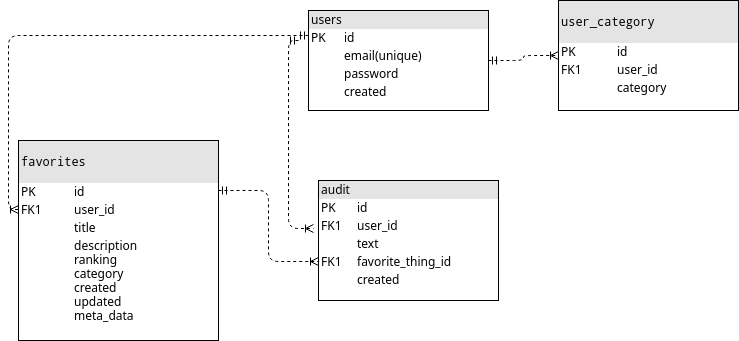

The diagram above was exported from draw.io. Its source (the exported page's mxGraphModel, read from the mxfile embedded in the PNG):
<mxGraphModel dx="840" dy="424" grid="1" gridSize="10" guides="1" tooltips="1" connect="1" arrows="1" fold="1" page="1" pageScale="1" pageWidth="1100" pageHeight="850" background="#ffffff" math="0" shadow="0">
  <root>
    <mxCell id="0" />
    <mxCell id="1" parent="0" />
    <mxCell id="2ed32ef02a7f4228-18" style="edgeStyle=orthogonalEdgeStyle;html=1;entryX=-0.028;entryY=0.4;dashed=1;labelBackgroundColor=none;startArrow=ERmandOne;endArrow=ERoneToMany;fontFamily=Verdana;fontSize=12;align=left;entryDx=0;entryDy=0;entryPerimeter=0;" parent="1" target="2ed32ef02a7f4228-8" edge="1">
      <mxGeometry relative="1" as="geometry">
        <mxPoint x="440" y="140" as="sourcePoint" />
        <Array as="points">
          <mxPoint x="430" y="140" />
          <mxPoint x="430" y="328" />
        </Array>
      </mxGeometry>
    </mxCell>
    <mxCell id="2ed32ef02a7f4228-20" style="edgeStyle=orthogonalEdgeStyle;html=1;dashed=1;labelBackgroundColor=none;startArrow=ERmandOne;endArrow=ERoneToMany;fontFamily=Verdana;fontSize=12;align=left;" parent="1" source="2ed32ef02a7f4228-2" target="2ed32ef02a7f4228-11" edge="1">
      <mxGeometry relative="1" as="geometry" />
    </mxCell>
    <mxCell id="2ed32ef02a7f4228-2" value="&lt;div style=&quot;box-sizing: border-box ; width: 100% ; background: #e4e4e4 ; padding: 2px&quot;&gt;users&lt;/div&gt;&lt;table style=&quot;width: 100% ; font-size: 1em&quot; cellpadding=&quot;2&quot; cellspacing=&quot;0&quot;&gt;&lt;tbody&gt;&lt;tr&gt;&lt;td&gt;PK&lt;/td&gt;&lt;td&gt;id&lt;/td&gt;&lt;/tr&gt;&lt;tr&gt;&lt;td&gt;&lt;br&gt;&lt;/td&gt;&lt;td&gt;email(unique)&lt;/td&gt;&lt;/tr&gt;&lt;tr&gt;&lt;td&gt;&lt;/td&gt;&lt;td&gt;password&lt;/td&gt;&lt;/tr&gt;&lt;tr&gt;&lt;td&gt;&lt;br&gt;&lt;/td&gt;&lt;td&gt;created&lt;/td&gt;&lt;/tr&gt;&lt;tr&gt;&lt;td&gt;&lt;br&gt;&lt;/td&gt;&lt;td&gt;&lt;br&gt;&lt;/td&gt;&lt;/tr&gt;&lt;tr&gt;&lt;td&gt;&lt;br&gt;&lt;/td&gt;&lt;td&gt;&lt;br&gt;&lt;/td&gt;&lt;/tr&gt;&lt;/tbody&gt;&lt;/table&gt;" style="verticalAlign=top;align=left;overflow=fill;html=1;rounded=0;shadow=0;comic=0;labelBackgroundColor=none;strokeColor=#000000;strokeWidth=1;fillColor=#ffffff;fontFamily=Verdana;fontSize=12;fontColor=#000000;" parent="1" vertex="1">
      <mxGeometry x="450" y="110" width="180" height="100" as="geometry" />
    </mxCell>
    <mxCell id="2ed32ef02a7f4228-22" style="edgeStyle=orthogonalEdgeStyle;html=1;entryX=0;entryY=0.675;dashed=1;labelBackgroundColor=none;startArrow=ERmandOne;endArrow=ERoneToMany;fontFamily=Verdana;fontSize=12;align=left;exitX=1;exitY=0.25;exitDx=0;exitDy=0;entryDx=0;entryDy=0;entryPerimeter=0;" parent="1" source="2ed32ef02a7f4228-3" target="2ed32ef02a7f4228-8" edge="1">
      <mxGeometry relative="1" as="geometry">
        <mxPoint x="450" y="360" as="targetPoint" />
      </mxGeometry>
    </mxCell>
    <mxCell id="2ed32ef02a7f4228-3" value="&lt;div style=&quot;box-sizing: border-box ; width: 100% ; background: #e4e4e4 ; padding: 2px&quot;&gt;&lt;pre&gt;&lt;span&gt;favorites&lt;/span&gt;&lt;/pre&gt;&lt;/div&gt;&lt;table style=&quot;width: 100% ; font-size: 1em&quot; cellpadding=&quot;2&quot; cellspacing=&quot;0&quot;&gt;&lt;tbody&gt;&lt;tr&gt;&lt;td&gt;PK&lt;/td&gt;&lt;td&gt;id&lt;/td&gt;&lt;/tr&gt;&lt;tr&gt;&lt;td&gt;FK1&lt;/td&gt;&lt;td&gt;user_id&lt;/td&gt;&lt;/tr&gt;&lt;tr&gt;&lt;td&gt;&lt;/td&gt;&lt;td&gt;title&lt;/td&gt;&lt;/tr&gt;&lt;tr&gt;&lt;td&gt;&lt;br&gt;&lt;/td&gt;&lt;td&gt;description&lt;br&gt;ranking&lt;br&gt;category&lt;br&gt;created&lt;br&gt;updated&lt;br&gt;meta_data&lt;/td&gt;&lt;/tr&gt;&lt;/tbody&gt;&lt;/table&gt;" style="verticalAlign=top;align=left;overflow=fill;html=1;rounded=0;shadow=0;comic=0;labelBackgroundColor=none;strokeColor=#000000;strokeWidth=1;fillColor=#ffffff;fontFamily=Verdana;fontSize=12;fontColor=#000000;" parent="1" vertex="1">
      <mxGeometry x="160" y="240" width="200" height="200" as="geometry" />
    </mxCell>
    <mxCell id="2ed32ef02a7f4228-8" value="&lt;div style=&quot;box-sizing: border-box ; width: 100% ; background: #e4e4e4 ; padding: 2px&quot;&gt;audit&lt;/div&gt;&lt;table style=&quot;width: 100% ; font-size: 1em&quot; cellpadding=&quot;2&quot; cellspacing=&quot;0&quot;&gt;&lt;tbody&gt;&lt;tr&gt;&lt;td&gt;PK&lt;/td&gt;&lt;td&gt;id&lt;/td&gt;&lt;/tr&gt;&lt;tr&gt;&lt;td&gt;FK1&lt;/td&gt;&lt;td&gt;user_id&lt;/td&gt;&lt;/tr&gt;&lt;tr&gt;&lt;td&gt;&lt;/td&gt;&lt;td&gt;text&lt;/td&gt;&lt;/tr&gt;&lt;tr&gt;&lt;td&gt;FK1&lt;br&gt;&lt;/td&gt;&lt;td&gt;favorite_thing_id&lt;br&gt;&lt;/td&gt;&lt;/tr&gt;&lt;tr&gt;&lt;td&gt;&lt;br&gt;&lt;/td&gt;&lt;td&gt;created&lt;/td&gt;&lt;/tr&gt;&lt;tr&gt;&lt;td&gt;&lt;/td&gt;&lt;td&gt;&lt;/td&gt;&lt;/tr&gt;&lt;/tbody&gt;&lt;/table&gt;" style="verticalAlign=top;align=left;overflow=fill;html=1;rounded=0;shadow=0;comic=0;labelBackgroundColor=none;strokeColor=#000000;strokeWidth=1;fillColor=#ffffff;fontFamily=Verdana;fontSize=12;fontColor=#000000;" parent="1" vertex="1">
      <mxGeometry x="460" y="280" width="180" height="120" as="geometry" />
    </mxCell>
    <mxCell id="2ed32ef02a7f4228-11" value="&lt;div style=&quot;box-sizing: border-box ; width: 100% ; background: #e4e4e4 ; padding: 2px&quot;&gt;&lt;pre&gt;&lt;span&gt;user_category&lt;/span&gt;&lt;/pre&gt;&lt;/div&gt;&lt;table style=&quot;width: 100% ; font-size: 1em&quot; cellpadding=&quot;2&quot; cellspacing=&quot;0&quot;&gt;&lt;tbody&gt;&lt;tr&gt;&lt;td&gt;PK&lt;/td&gt;&lt;td&gt;id&lt;/td&gt;&lt;/tr&gt;&lt;tr&gt;&lt;td&gt;FK1&lt;/td&gt;&lt;td&gt;user_id&lt;/td&gt;&lt;/tr&gt;&lt;tr&gt;&lt;td&gt;&lt;/td&gt;&lt;td&gt;category&lt;/td&gt;&lt;/tr&gt;&lt;/tbody&gt;&lt;/table&gt;" style="verticalAlign=top;align=left;overflow=fill;html=1;rounded=0;shadow=0;comic=0;labelBackgroundColor=none;strokeColor=#000000;strokeWidth=1;fillColor=#ffffff;fontFamily=Verdana;fontSize=12;fontColor=#000000;" parent="1" vertex="1">
      <mxGeometry x="700" y="100" width="180" height="110" as="geometry" />
    </mxCell>
    <mxCell id="k92S-k4FzpvCo1__etlC-2" style="edgeStyle=orthogonalEdgeStyle;html=1;entryX=0;entryY=0.345;dashed=1;labelBackgroundColor=none;startArrow=ERmandOne;endArrow=ERoneToMany;fontFamily=Verdana;fontSize=12;align=left;entryDx=0;entryDy=0;entryPerimeter=0;exitX=0;exitY=0.25;exitDx=0;exitDy=0;" edge="1" parent="1" source="2ed32ef02a7f4228-2" target="2ed32ef02a7f4228-3">
      <mxGeometry relative="1" as="geometry">
        <mxPoint x="380" y="150" as="sourcePoint" />
        <mxPoint x="470" y="371" as="targetPoint" />
      </mxGeometry>
    </mxCell>
  </root>
</mxGraphModel>